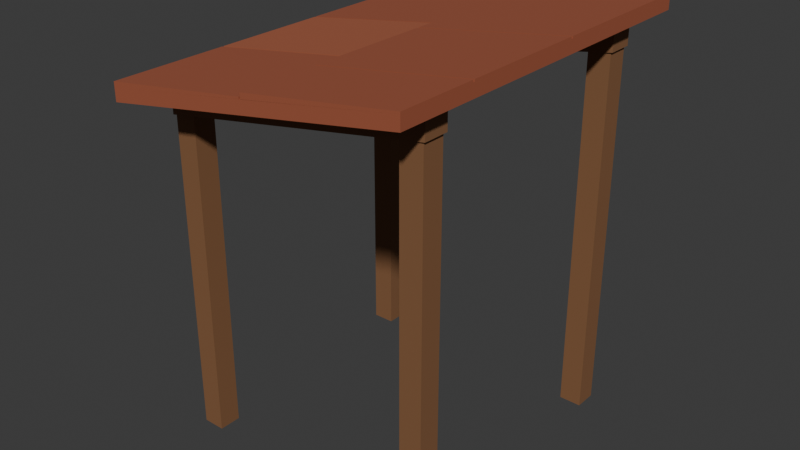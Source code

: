 # Source: source.blend  (saved by Blender 4.3.34; exported with 4.5.12 LTS)
import bpy
from mathutils import Matrix  # noqa: F401  (used for matrix-valued properties, if any)

bpy.ops.wm.read_factory_settings(use_empty=True)
scene = bpy.context.scene
scene.name = 'Scene'

# ---- collections
col_collection = bpy.data.collections.new('Collection'); scene.collection.children.link(col_collection)

# ---- materials (node trees are filled in below, after node groups)
mat_honey = bpy.data.materials.new('honey')
mat_honey.diffuse_color = (0.23, 0.105, 0.044, 1.0)
mat_sand = bpy.data.materials.new('sand')
mat_sand.diffuse_color = (0.36, 0.095, 0.045, 1.0)
mat_tile_soft = bpy.data.materials.new('tile-soft')
mat_tile_soft.diffuse_color = (0.405, 0.115, 0.054, 1.0)

# ---- material node trees
mat_honey.use_nodes = True; mat_honey.node_tree.nodes.clear()
_N = mat_honey.node_tree.nodes; _L = mat_honey.node_tree.links
n0 = _N.new('ShaderNodeBsdfPrincipled'); n0.name = 'Principled BSDF'; n0.location = (10, 300)
n0.inputs[0].default_value = (0.23, 0.105, 0.044, 1.0)
n0.inputs[2].default_value = 0.83
n1 = _N.new('ShaderNodeOutputMaterial'); n1.name = 'Material Output'; n1.location = (300, 300)
_L.new(n0.outputs[0], n1.inputs[0])
n1.is_active_output = True
mat_sand.use_nodes = True; mat_sand.node_tree.nodes.clear()
_N = mat_sand.node_tree.nodes; _L = mat_sand.node_tree.links
n0 = _N.new('ShaderNodeBsdfPrincipled'); n0.name = 'Principled BSDF'; n0.location = (10, 300)
n0.inputs[0].default_value = (0.36, 0.095, 0.045, 1.0)
n0.inputs[2].default_value = 0.83
n1 = _N.new('ShaderNodeOutputMaterial'); n1.name = 'Material Output'; n1.location = (300, 300)
_L.new(n0.outputs[0], n1.inputs[0])
n1.is_active_output = True
mat_tile_soft.use_nodes = True; mat_tile_soft.node_tree.nodes.clear()
_N = mat_tile_soft.node_tree.nodes; _L = mat_tile_soft.node_tree.links
n0 = _N.new('ShaderNodeBsdfPrincipled'); n0.name = 'Principled BSDF'; n0.location = (10, 300)
n0.inputs[0].default_value = (0.405, 0.115, 0.054, 1.0)
n0.inputs[2].default_value = 0.83
n1 = _N.new('ShaderNodeOutputMaterial'); n1.name = 'Material Output'; n1.location = (300, 300)
_L.new(n0.outputs[0], n1.inputs[0])
n1.is_active_output = True

# ---- world
world_world = bpy.data.worlds.new('World'); scene.world = world_world
world_world.use_nodes = True; world_world.node_tree.nodes.clear()
_N = world_world.node_tree.nodes; _L = world_world.node_tree.links
n0 = _N.new('ShaderNodeOutputWorld'); n0.name = 'World Output'; n0.location = (300, 300)
n1 = _N.new('ShaderNodeBackground'); n1.name = 'Background'; n1.location = (10, 300)
n1.inputs[0].default_value = (0.05088, 0.05088, 0.05088, 1.0)
_L.new(n1.outputs[0], n0.inputs[0])
n0.is_active_output = True
world_world.color = (0.05088, 0.05088, 0.05088)
world_world.sun_shadow_jitter_overblur = 0.0

# ---- meshes
me_canopy_post = bpy.data.meshes.new('Canopy post')
me_canopy_post.from_pydata([(-0.845, -0.87, 0.0), (-0.705, -0.87, 0.0), (-0.705, -0.87, 2.042), (-0.845, -0.87, 2.018), (-0.845, -0.73, 0.0), (-0.705, -0.73, 0.0), (-0.705, -0.73, 2.042), (-0.845, -0.73, 2.018)], [], [(3, 0, 1), (5, 4, 7), (1, 0, 4), (2, 1, 5), (3, 2, 6), (0, 3, 7), (3, 1, 2), (5, 7, 6), (1, 4, 5), (2, 5, 6), (3, 6, 7), (0, 7, 4)])
me_canopy_post.materials.append(mat_honey)
me_canopy_post.update()
me_canopy_post_001 = bpy.data.meshes.new('Canopy post.001')
me_canopy_post_001.from_pydata([(-0.845, 0.73, 0.0), (-0.705, 0.73, 0.0), (-0.705, 0.73, 2.042), (-0.845, 0.73, 2.018), (-0.845, 0.87, 0.0), (-0.705, 0.87, 0.0), (-0.705, 0.87, 2.042), (-0.845, 0.87, 2.018)], [], [(3, 0, 1), (5, 4, 7), (1, 0, 4), (2, 1, 5), (3, 2, 6), (0, 3, 7), (3, 1, 2), (5, 7, 6), (1, 4, 5), (2, 5, 6), (3, 6, 7), (0, 7, 4)])
me_canopy_post_001.materials.append(mat_honey)
me_canopy_post_001.update()
me_canopy_post_002 = bpy.data.meshes.new('Canopy post.002')
me_canopy_post_002.from_pydata([(0.705, -0.87, 0.0), (0.845, -0.87, 0.0), (0.845, -0.87, 2.312), (0.705, -0.87, 2.288), (0.705, -0.73, 0.0), (0.845, -0.73, 0.0), (0.845, -0.73, 2.312), (0.705, -0.73, 2.288)], [], [(3, 0, 1), (5, 4, 7), (1, 0, 4), (2, 1, 5), (3, 2, 6), (0, 3, 7), (3, 1, 2), (5, 7, 6), (1, 4, 5), (2, 5, 6), (3, 6, 7), (0, 7, 4)])
me_canopy_post_002.materials.append(mat_honey)
me_canopy_post_002.update()
me_canopy_post_003 = bpy.data.meshes.new('Canopy post.003')
me_canopy_post_003.from_pydata([(0.705, 0.73, 0.0), (0.845, 0.73, 0.0), (0.845, 0.73, 2.312), (0.705, 0.73, 2.288), (0.705, 0.87, 0.0), (0.845, 0.87, 0.0), (0.845, 0.87, 2.312), (0.705, 0.87, 2.288)], [], [(3, 0, 1), (5, 4, 7), (1, 0, 4), (2, 1, 5), (3, 2, 6), (0, 3, 7), (3, 1, 2), (5, 7, 6), (1, 4, 5), (2, 5, 6), (3, 6, 7), (0, 7, 4)])
me_canopy_post_003.materials.append(mat_honey)
me_canopy_post_003.update()
me_sloping_rail = bpy.data.meshes.new('Sloping rail')
me_sloping_rail.from_pydata([(-0.86, -0.88, 2.015), (0.86, -0.88, 2.315), (0.86, -0.88, 2.455), (-0.86, -0.88, 2.155), (-0.86, -0.72, 2.015), (0.86, -0.72, 2.315), (0.86, -0.72, 2.455), (-0.86, -0.72, 2.155)], [], [(3, 0, 1), (5, 4, 7), (1, 0, 4), (2, 1, 5), (3, 2, 6), (0, 3, 7), (3, 1, 2), (5, 7, 6), (1, 4, 5), (2, 5, 6), (3, 6, 7), (0, 7, 4)])
me_sloping_rail.materials.append(mat_honey)
me_sloping_rail.update()
me_sloping_rail_001 = bpy.data.meshes.new('Sloping rail.001')
me_sloping_rail_001.from_pydata([(-0.86, 0.72, 2.015), (0.86, 0.72, 2.315), (0.86, 0.72, 2.455), (-0.86, 0.72, 2.155), (-0.86, 0.88, 2.015), (0.86, 0.88, 2.315), (0.86, 0.88, 2.455), (-0.86, 0.88, 2.155)], [], [(3, 0, 1), (5, 4, 7), (1, 0, 4), (2, 1, 5), (3, 2, 6), (0, 3, 7), (3, 1, 2), (5, 7, 6), (1, 4, 5), (2, 5, 6), (3, 6, 7), (0, 7, 4)])
me_sloping_rail_001.materials.append(mat_honey)
me_sloping_rail_001.update()
me_canopy_roof = bpy.data.meshes.new('Canopy roof')
me_canopy_roof.from_pydata([(-0.975, -1.15, 2.135), (0.945, -1.15, 2.47), (0.945, -1.15, 2.55), (-0.975, -1.15, 2.215), (-0.975, 1.15, 2.135), (0.945, 1.15, 2.47), (0.945, 1.15, 2.55), (-0.975, 1.15, 2.215)], [], [(3, 0, 1), (5, 4, 7), (1, 0, 4), (2, 1, 5), (3, 2, 6), (0, 3, 7), (3, 1, 2), (5, 7, 6), (1, 4, 5), (2, 5, 6), (3, 6, 7), (0, 7, 4)])
me_canopy_roof.materials.append(mat_sand)
me_canopy_roof.update()
me_canopy_clay_group = bpy.data.meshes.new('Canopy clay group')
me_canopy_clay_group.from_pydata([(-0.975, -1.15, 2.215), (-0.025, -1.15, 2.381), (-0.025, -1.15, 2.393), (-0.975, -1.15, 2.25), (-0.975, -0.406, 2.215), (-0.025, -0.406, 2.381), (-0.025, -0.406, 2.393), (-0.975, -0.406, 2.25)], [], [(3, 0, 1), (5, 4, 7), (1, 0, 4), (2, 1, 5), (3, 2, 6), (0, 3, 7), (3, 1, 2), (5, 7, 6), (1, 4, 5), (2, 5, 6), (3, 6, 7), (0, 7, 4)])
me_canopy_clay_group.materials.append(mat_sand)
me_canopy_clay_group.update()
me_canopy_clay_group_001 = bpy.data.meshes.new('Canopy clay group.001')
me_canopy_clay_group_001.from_pydata([(-0.975, -0.394, 2.215), (-0.025, -0.394, 2.381), (-0.025, -0.394, 2.393), (-0.975, -0.394, 2.25), (-0.975, 0.344, 2.215), (-0.025, 0.344, 2.381), (-0.025, 0.344, 2.393), (-0.975, 0.344, 2.25)], [], [(3, 0, 1), (5, 4, 7), (1, 0, 4), (2, 1, 5), (3, 2, 6), (0, 3, 7), (3, 1, 2), (5, 7, 6), (1, 4, 5), (2, 5, 6), (3, 6, 7), (0, 7, 4)])
me_canopy_clay_group_001.materials.append(mat_tile_soft)
me_canopy_clay_group_001.update()
me_canopy_clay_group_002 = bpy.data.meshes.new('Canopy clay group.002')
me_canopy_clay_group_002.from_pydata([(-0.975, 0.356, 2.215), (-0.025, 0.356, 2.381), (-0.025, 0.356, 2.393), (-0.975, 0.356, 2.25), (-0.975, 1.15, 2.215), (-0.025, 1.15, 2.381), (-0.025, 1.15, 2.393), (-0.975, 1.15, 2.25)], [], [(3, 0, 1), (5, 4, 7), (1, 0, 4), (2, 1, 5), (3, 2, 6), (0, 3, 7), (3, 1, 2), (5, 7, 6), (1, 4, 5), (2, 5, 6), (3, 6, 7), (0, 7, 4)])
me_canopy_clay_group_002.materials.append(mat_sand)
me_canopy_clay_group_002.update()
me_canopy_clay_group_003 = bpy.data.meshes.new('Canopy clay group.003')
me_canopy_clay_group_003.from_pydata([(-0.015, -1.15, 2.382), (0.945, -1.15, 2.55), (0.945, -1.15, 2.562), (-0.015, -1.15, 2.417), (-0.015, -0.656, 2.382), (0.945, -0.656, 2.55), (0.945, -0.656, 2.562), (-0.015, -0.656, 2.417)], [], [(3, 0, 1), (5, 4, 7), (1, 0, 4), (2, 1, 5), (3, 2, 6), (0, 3, 7), (3, 1, 2), (5, 7, 6), (1, 4, 5), (2, 5, 6), (3, 6, 7), (0, 7, 4)])
me_canopy_clay_group_003.materials.append(mat_sand)
me_canopy_clay_group_003.update()
me_canopy_clay_group_004 = bpy.data.meshes.new('Canopy clay group.004')
me_canopy_clay_group_004.from_pydata([(-0.015, -0.644, 2.382), (0.945, -0.644, 2.55), (0.945, -0.644, 2.562), (-0.015, -0.644, 2.417), (-0.015, 0.144, 2.382), (0.945, 0.144, 2.55), (0.945, 0.144, 2.562), (-0.015, 0.144, 2.417)], [], [(3, 0, 1), (5, 4, 7), (1, 0, 4), (2, 1, 5), (3, 2, 6), (0, 3, 7), (3, 1, 2), (5, 7, 6), (1, 4, 5), (2, 5, 6), (3, 6, 7), (0, 7, 4)])
me_canopy_clay_group_004.materials.append(mat_sand)
me_canopy_clay_group_004.update()
me_canopy_clay_group_005 = bpy.data.meshes.new('Canopy clay group.005')
me_canopy_clay_group_005.from_pydata([(-0.015, 0.156, 2.382), (0.945, 0.156, 2.55), (0.945, 0.156, 2.562), (-0.015, 0.156, 2.417), (-0.015, 1.15, 2.382), (0.945, 1.15, 2.55), (0.945, 1.15, 2.562), (-0.015, 1.15, 2.417)], [], [(3, 0, 1), (5, 4, 7), (1, 0, 4), (2, 1, 5), (3, 2, 6), (0, 3, 7), (3, 1, 2), (5, 7, 6), (1, 4, 5), (2, 5, 6), (3, 6, 7), (0, 7, 4)])
me_canopy_clay_group_005.materials.append(mat_sand)
me_canopy_clay_group_005.update()

# ---- objects
ob_canopy_post = bpy.data.objects.new('Canopy post', me_canopy_post)
ob_canopy_post_001 = bpy.data.objects.new('Canopy post.001', me_canopy_post_001)
ob_canopy_post_002 = bpy.data.objects.new('Canopy post.002', me_canopy_post_002)
ob_canopy_post_003 = bpy.data.objects.new('Canopy post.003', me_canopy_post_003)
ob_sloping_rail = bpy.data.objects.new('Sloping rail', me_sloping_rail)
ob_sloping_rail_001 = bpy.data.objects.new('Sloping rail.001', me_sloping_rail_001)
ob_canopy_roof = bpy.data.objects.new('Canopy roof', me_canopy_roof)
ob_canopy_clay_group = bpy.data.objects.new('Canopy clay group', me_canopy_clay_group)
ob_canopy_clay_group_001 = bpy.data.objects.new('Canopy clay group.001', me_canopy_clay_group_001)
ob_canopy_clay_group_002 = bpy.data.objects.new('Canopy clay group.002', me_canopy_clay_group_002)
ob_canopy_clay_group_003 = bpy.data.objects.new('Canopy clay group.003', me_canopy_clay_group_003)
ob_canopy_clay_group_004 = bpy.data.objects.new('Canopy clay group.004', me_canopy_clay_group_004)
ob_canopy_clay_group_005 = bpy.data.objects.new('Canopy clay group.005', me_canopy_clay_group_005)

# ---- transforms, parenting, visibility, modifiers, constraints
ob_canopy_post.location = (0.0, 0.0, 0.0)
ob_canopy_post_001.location = (0.0, 0.0, 0.0)
ob_canopy_post_002.location = (0.0, 0.0, 0.0)
ob_canopy_post_003.location = (0.0, 0.0, 0.0)
ob_sloping_rail.location = (0.0, 0.0, 0.0)
ob_sloping_rail_001.location = (0.0, 0.0, 0.0)
ob_canopy_roof.location = (0.0, 0.0, 0.0)
ob_canopy_clay_group.location = (0.0, 0.0, 0.0)
ob_canopy_clay_group_001.location = (0.0, 0.0, 0.0)
ob_canopy_clay_group_002.location = (0.0, 0.0, 0.0)
ob_canopy_clay_group_003.location = (0.0, 0.0, 0.0)
ob_canopy_clay_group_004.location = (0.0, 0.0, 0.0)
ob_canopy_clay_group_005.location = (0.0, 0.0, 0.0)

# ---- collection membership
scene.collection.objects.link(ob_canopy_post)
scene.collection.objects.link(ob_canopy_post_001)
scene.collection.objects.link(ob_canopy_post_002)
scene.collection.objects.link(ob_canopy_post_003)
scene.collection.objects.link(ob_sloping_rail)
scene.collection.objects.link(ob_sloping_rail_001)
scene.collection.objects.link(ob_canopy_roof)
scene.collection.objects.link(ob_canopy_clay_group)
scene.collection.objects.link(ob_canopy_clay_group_001)
scene.collection.objects.link(ob_canopy_clay_group_002)
scene.collection.objects.link(ob_canopy_clay_group_003)
scene.collection.objects.link(ob_canopy_clay_group_004)
scene.collection.objects.link(ob_canopy_clay_group_005)

# ---- scene / render settings (as saved in the file)
scene.frame_start = 1; scene.frame_end = 250; scene.frame_set(1)
scene.render.engine = 'BLENDER_EEVEE_NEXT'
bpy.context.view_layer.update()

# ---- added for rendering (the .blend has no active camera and no usable light): camera, sun
cam_auto = bpy.data.cameras.new('AutoCamera')
cam_auto.lens = 50.0
cam_auto.sensor_width = 36.0
cam_auto.clip_end = 1000.0
ob_auto_camera = bpy.data.objects.new('AutoCamera', cam_auto)
scene.collection.objects.link(ob_auto_camera)
ob_auto_camera.location = (3.63211, -4.37653, 4.19849)
ob_auto_camera.rotation_euler = (1.09748, -7.21219e-08, 0.694738)
scene.camera = ob_auto_camera
light_auto_sun = bpy.data.lights.new('AutoSun', 'SUN')
light_auto_sun.energy = 3.0
light_auto_sun.angle = 0.0523599
ob_auto_sun = bpy.data.objects.new('AutoSun', light_auto_sun)
scene.collection.objects.link(ob_auto_sun)
ob_auto_sun.rotation_euler = (0.872665, 0.174533, 0.523599)
bpy.context.view_layer.update()

